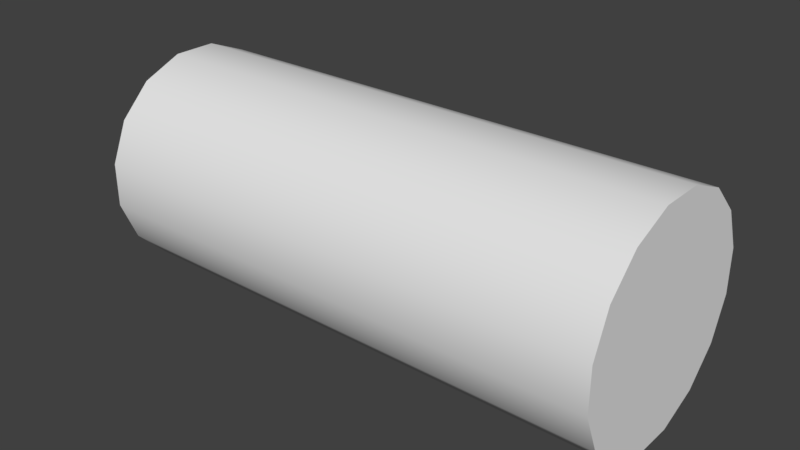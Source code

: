 # Source: f35a_ab_glow.blend  (saved by Blender 2.79.0; exported with 4.5.12 LTS)
import bpy
from mathutils import Matrix  # noqa: F401  (used for matrix-valued properties, if any)

bpy.ops.wm.read_factory_settings(use_empty=True)
scene = bpy.context.scene
scene.name = 'Scene'

# ---- collections
col_collection_1 = bpy.data.collections.new('Collection 1'); scene.collection.children.link(col_collection_1)

# ---- materials (node trees are filled in below, after node groups)
mat_material_emitting = bpy.data.materials.new('Material_Emitting')
mat_material_emitting.alpha_threshold = 0.0
mat_material_emitting.use_transparent_shadow = False
mat_material_emitting.roughness = 0.5

# ---- material node trees

# ---- world
world_world = bpy.data.worlds.new('World'); scene.world = world_world
world_world.color = (0.05088, 0.05088, 0.05088)
world_world.use_sun_shadow = False
world_world.sun_shadow_jitter_overblur = 0.0
world_world.cycles.sampling_method = 'MANUAL'

# ---- meshes
me_cylinder_023 = bpy.data.meshes.new('Cylinder.023')
me_cylinder_023.from_pydata([(0.47, 0.3271, 0.06506), (0.47, 0.2773, 0.1853), (0.47, 0.1853, 0.2773), (0.47, 0.06506, 0.3271), (0.47, 0.06506, -0.3271), (0.47, 0.1853, -0.2773), (0.47, 0.2773, -0.1853), (0.47, 0.3271, -0.06506), (2.05, 0.3318, -0.066), (2.05, 0.2813, -0.1879), (2.05, 0.066, -0.3318), (2.05, 0.066, 0.3318), (2.05, 0.2813, 0.1879), (2.05, 0.3318, 0.066), (2.05, 0.1879, -0.2813), (2.05, 0.1879, 0.2813), (0.47, -0.3271, 0.06506), (0.47, -0.2773, 0.1853), (0.47, -0.1853, 0.2773), (0.47, -0.06506, 0.3271), (0.47, -0.06506, -0.3271), (0.47, -0.1853, -0.2773), (0.47, -0.2773, -0.1853), (0.47, -0.3271, -0.06506), (2.05, -0.3318, -0.066), (2.05, -0.2813, -0.1879), (2.05, -0.066, -0.3318), (2.05, -0.066, 0.3318), (2.05, -0.2813, 0.1879), (2.05, -0.3318, 0.066), (2.05, -0.1879, -0.2813), (2.05, -0.1879, 0.2813), (2.05, 0.3318, -0.066), (2.05, 0.2813, -0.1879), (2.05, 0.066, -0.3318), (2.05, 0.066, 0.3318), (2.05, 0.2813, 0.1879), (2.05, 0.3318, 0.066), (2.05, 0.1879, -0.2813), (2.05, 0.1879, 0.2813), (2.05, -0.3318, -0.066), (2.05, -0.2813, -0.1879), (2.05, -0.066, -0.3318), (2.05, -0.066, 0.3318), (2.05, -0.2813, 0.1879), (2.05, -0.3318, 0.066), (2.05, -0.1879, -0.2813), (2.05, -0.1879, 0.2813)], [], [(6, 5, 14, 9), (7, 6, 9, 8), (1, 0, 13, 12), (2, 1, 12, 15), (0, 7, 8, 13), (5, 4, 10, 14), (3, 2, 15, 11), (22, 25, 30, 21), (23, 24, 25, 22), (17, 28, 29, 16), (18, 31, 28, 17), (16, 29, 24, 23), (21, 30, 26, 20), (19, 27, 31, 18), (4, 20, 26, 10), (11, 27, 19, 3), (33, 38, 34, 42, 46, 41, 40, 45, 44, 47, 43, 35, 39, 36, 37, 32)])
me_cylinder_023.polygons.foreach_set('use_smooth', [1, 1, 1, 1, 1, 1, 1, 1, 1, 1, 1, 1, 1, 1, 1, 1, 0])
_uv = me_cylinder_023.uv_layers.new(name='UVMap')
_uv.uv.foreach_set('vector', [0.7575, 0.0, 0.8853, 2.98e-08, 0.9239, 1.0, 0.7832, 1.0, 0.5904, 0.0, 0.7575, 0.0, 0.7832, 1.0, 0.5995, 1.0, 0.2425, 0.0, 0.4096, 0.0, 0.4005, 1.0, 0.2168, 1.0, 0.1147, 0.0, 0.2425, 0.0, 0.2168, 1.0, 0.07612, 1.0, 0.4096, 0.0, 0.5904, 0.0, 0.5995, 1.0, 0.4005, 1.0, 0.8853, 2.98e-08, 0.9545, 2.98e-08, 1.0, 1.0, 0.9239, 1.0, 0.04545, 0.0, 0.1147, 0.0, 0.07612, 1.0, 0.0, 1.0, 0.7575, 0.0, 0.7832, 1.0, 0.9239, 1.0, 0.8853, 2.98e-08, 0.5904, 0.0, 0.5995, 1.0, 0.7832, 1.0, 0.7575, 0.0, 0.2425, 0.0, 0.2168, 1.0, 0.4005, 1.0, 0.4096, 0.0, 0.1147, 0.0, 0.07612, 1.0, 0.2168, 1.0, 0.2425, 0.0, 0.4096, 0.0, 0.4005, 1.0, 0.5995, 1.0, 0.5904, 0.0, 0.8853, 2.98e-08, 0.9239, 1.0, 1.0, 1.0, 0.9545, 2.98e-08, 0.04545, 0.0, 0.0, 1.0, 0.07612, 1.0, 0.1147, 0.0, 0.9545, 2.98e-08, 0.9545, 2.98e-08, 1.0, 1.0, 1.0, 1.0, 0.0, 1.0, 0.0, 1.0, 0.04545, 0.0, 0.04545, 0.0, 0.9239, 0.2168, 0.7832, 0.07612, 0.5995, 0.0, 0.4005, 0.0, 0.2168, 0.07612, 0.07612, 0.2168, 0.0, 0.4005, 0.0, 0.5995, 0.07612, 0.7832, 0.2168, 0.9239, 0.4005, 1.0, 0.5995, 1.0, 0.7832, 0.9239, 0.9239, 0.7832, 1.0, 0.5995, 1.0, 0.4005])
me_cylinder_023.materials.append(mat_material_emitting)
me_cylinder_023.use_remesh_preserve_volume = False
me_cylinder_023.use_remesh_preserve_attributes = False
me_cylinder_023.use_mirror_vertex_groups = False
me_cylinder_023.update()

# ---- objects
ob_fuselage = bpy.data.objects.new('Fuselage', me_cylinder_023)

# ---- transforms, parenting, visibility, modifiers, constraints
ob_fuselage.location = (0.0, 0.0, 0.0)
ob_fuselage.lineart.crease_threshold = 0.0

# ---- collection membership
col_collection_1.objects.link(ob_fuselage)

# ---- scene / render settings (as saved in the file)
scene.frame_start = 1; scene.frame_end = 250; scene.frame_set(1)
scene.render.engine = 'BLENDER_EEVEE_NEXT'
scene.render.resolution_percentage = 50
scene.render.dither_intensity = 0.0
scene.cycles.use_denoising = False
scene.cycles.samples = 128
scene.cycles.sampling_pattern = 'TABULATED_SOBOL'
scene.cycles.use_adaptive_sampling = False
scene.cycles.use_light_tree = False
scene.cycles.blur_glossy = 0.0
scene.cycles.sample_clamp_indirect = 0.0
scene.view_settings.view_transform = 'Standard'
bpy.context.view_layer.update()

# ---- added for rendering (the .blend has no active camera and no usable light): camera, sun
cam_auto = bpy.data.cameras.new('AutoCamera')
cam_auto.lens = 50.0
cam_auto.sensor_width = 36.0
cam_auto.clip_end = 1000.0
ob_auto_camera = bpy.data.objects.new('AutoCamera', cam_auto)
scene.collection.objects.link(ob_auto_camera)
ob_auto_camera.location = (2.96027, -2.04033, 1.36022)
ob_auto_camera.rotation_euler = (1.09748, -7.21219e-08, 0.694738)
scene.camera = ob_auto_camera
light_auto_sun = bpy.data.lights.new('AutoSun', 'SUN')
light_auto_sun.energy = 3.0
light_auto_sun.angle = 0.0523599
ob_auto_sun = bpy.data.objects.new('AutoSun', light_auto_sun)
scene.collection.objects.link(ob_auto_sun)
ob_auto_sun.rotation_euler = (0.872665, 0.174533, 0.523599)
bpy.context.view_layer.update()
